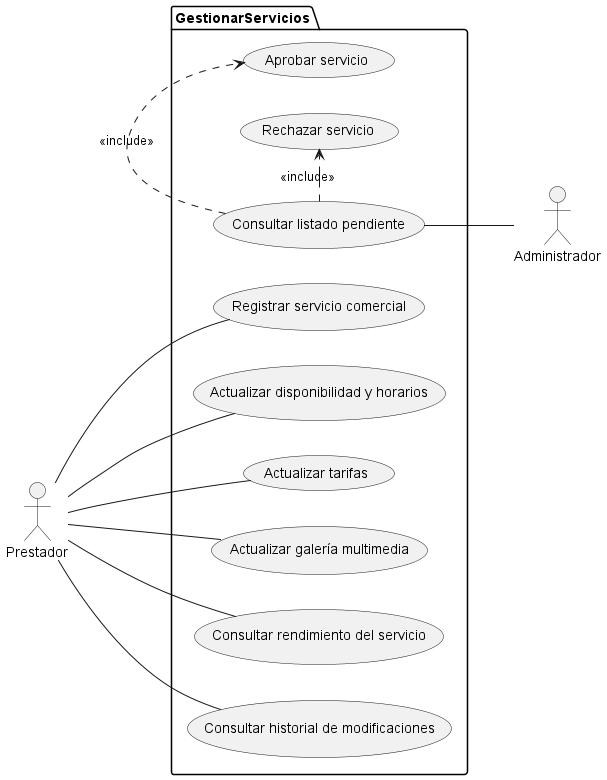

The diagram above was rendered by PlantUML. Its source (embedded in the PNG):
@startuml
left to right direction

actor "Prestador" as prestador
actor "Administrador" as administrador

package "GestionarServicios" {
  usecase "Registrar servicio comercial" as UC_S1
  usecase "Actualizar disponibilidad y horarios" as UC_S2
  usecase "Actualizar tarifas" as UC_S3
  usecase "Actualizar galería multimedia" as UC_S4
  usecase "Consultar rendimiento del servicio" as UC_S5
  usecase "Consultar historial de modificaciones" as UC_S6
  
  usecase "Consultar listado pendiente" as UC_S7
  usecase "Aprobar servicio" as UC_S8
  usecase "Rechazar servicio" as UC_S9
}

prestador -- UC_S1
prestador -- UC_S2
prestador -- UC_S3
prestador -- UC_S4
prestador -- UC_S5
prestador -- UC_S6

UC_S7 -- administrador

' Relaciones de inclusión para las acciones del listado
UC_S7 .> UC_S8 : <<include>>
UC_S7 .> UC_S9 : <<include>>
@enduml